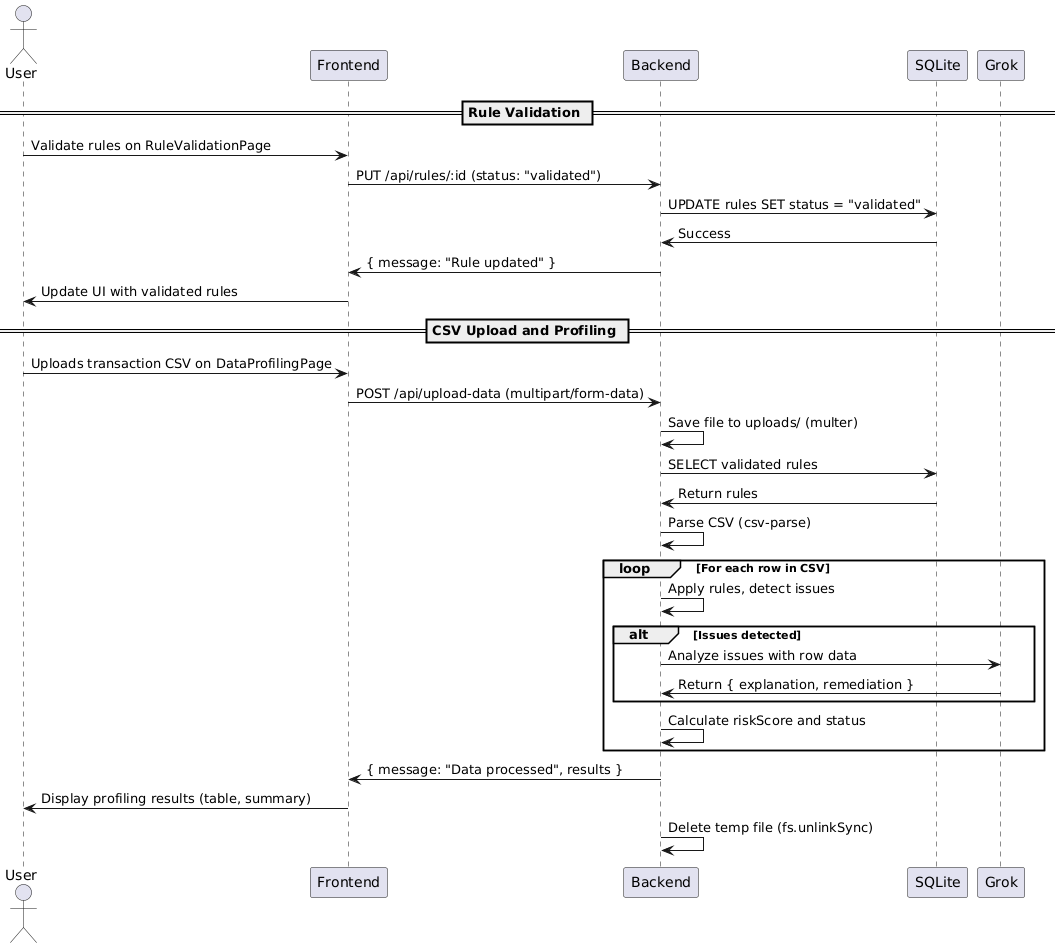

The diagram above was rendered by PlantUML. Its source (embedded in the PNG):
@startuml
actor User
participant "Frontend" as FE
participant "Backend" as BE
participant "SQLite" as DB
participant "Grok" as GRK

== Rule Validation ==
User -> FE: Validate rules on RuleValidationPage
FE -> BE: PUT /api/rules/:id (status: "validated")
BE -> DB: UPDATE rules SET status = "validated"
DB -> BE: Success
BE -> FE: { message: "Rule updated" }
FE -> User: Update UI with validated rules

== CSV Upload and Profiling ==
User -> FE: Uploads transaction CSV on DataProfilingPage
FE -> BE: POST /api/upload-data (multipart/form-data)
BE -> BE: Save file to uploads/ (multer)
BE -> DB: SELECT validated rules
DB -> BE: Return rules
BE -> BE: Parse CSV (csv-parse)
loop For each row in CSV
    BE -> BE: Apply rules, detect issues
    alt Issues detected
        BE -> GRK: Analyze issues with row data
        GRK -> BE: Return { explanation, remediation }
    end
    BE -> BE: Calculate riskScore and status
end
BE -> FE: { message: "Data processed", results }
FE -> User: Display profiling results (table, summary)
BE -> BE: Delete temp file (fs.unlinkSync)
@enduml